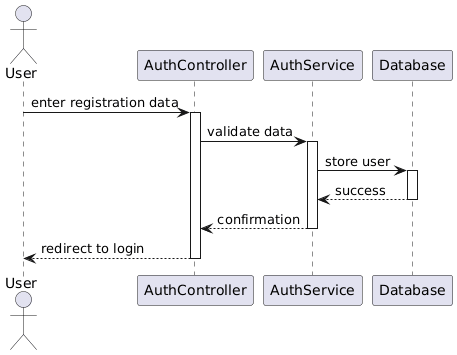

The diagram above was rendered by PlantUML. Its source (embedded in the PNG):
@startuml
actor User
participant AuthController
participant AuthService
participant Database

User -> AuthController : enter registration data
activate AuthController

AuthController -> AuthService : validate data
activate AuthService

AuthService -> Database : store user
activate Database
Database --> AuthService : success
deactivate Database

AuthService --> AuthController : confirmation
deactivate AuthService

AuthController --> User : redirect to login
deactivate AuthController
@enduml